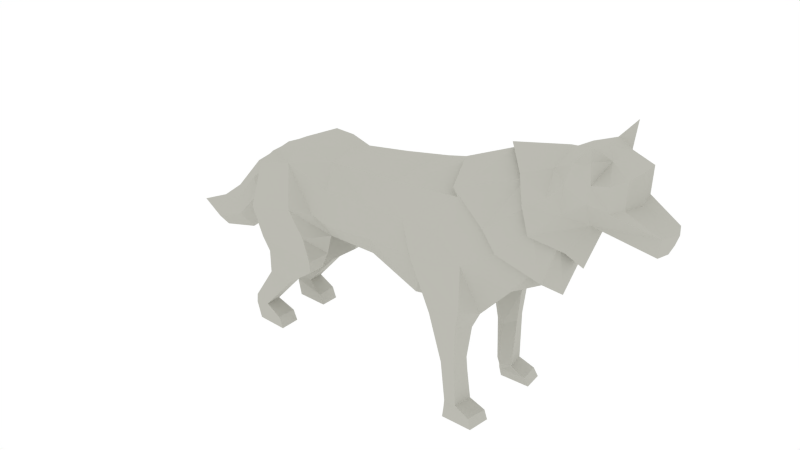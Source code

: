 # Source: Wolf.blend  (saved by Blender 2.76.0; exported with 4.5.12 LTS)
import bpy
from mathutils import Matrix  # noqa: F401  (used for matrix-valued properties, if any)

bpy.ops.wm.read_factory_settings(use_empty=True)
scene = bpy.context.scene
scene.name = 'Scene'

# ---- collections
col_collection_1 = bpy.data.collections.new('Collection 1'); scene.collection.children.link(col_collection_1)

# ---- materials (node trees are filled in below, after node groups)
mat_wolf = bpy.data.materials.new('Wolf')
mat_wolf.alpha_threshold = 0.0
mat_wolf.roughness = 0.5

# ---- material node trees
mat_wolf.use_nodes = True; mat_wolf.node_tree.nodes.clear()
_N = mat_wolf.node_tree.nodes; _L = mat_wolf.node_tree.links
n0 = _N.new('ShaderNodeOutputMaterial'); n0.name = 'Material Output'; n0.location = (300, 300)
n1 = _N.new('ShaderNodeBsdfDiffuse'); n1.name = 'Diffuse BSDF'; n1.location = (10, 300)
n1.inputs[0].default_value = (0.4969, 0.4936, 0.4452, 1.0)
_L.new(n1.outputs[0], n0.inputs[0])
n0.is_active_output = True

# ---- world
world_world = bpy.data.worlds.new('World'); scene.world = world_world
world_world.color = (1.0, 1.0, 1.0)
world_world.use_sun_shadow = False
world_world.sun_shadow_jitter_overblur = 0.0
world_world.cycles.sampling_method = 'MANUAL'
world_world.cycles.sample_map_resolution = 256

# ---- meshes
me_cylinder = bpy.data.meshes.new('Cylinder')
me_cylinder.from_pydata([(0.5904, 0.5183, 0.5283), (0.444, 0.2852, -1.204), (0.8347, -0.1774, 0.5994), (0.7213, -0.04453, -1.021), (0.8121, -0.6507, 0.4667), (0.6771, -0.568, -1.049), (0.5773, -1.047, 0.1619), (0.4048, -0.8888, -1.173), (0.4679, 0.49, 1.164), (0.9473, -0.217, 0.7176), (0.7734, -1.253, 1.337), (0.8388, -0.6895, 1.042), (0.8738, -0.3406, 1.478), (0.471, 0.01124, 2.028), (0.5463, -1.691, 2.205), (0.7024, -1.108, 2.416), (0.4691, -0.4583, 2.405), (0.7602, -0.6605, 1.976), (0.7904, -0.936, 1.797), (0.7114, -1.416, 2.36), (0.4564, -0.9301, 2.688), (0.3651, -0.7143, -2.435), (0.7041, -0.6598, -2.349), (0.7254, -0.1325, -1.311), (0.7041, -0.8175, -1.765), (0.4089, -0.9924, -1.832), (0.4277, -0.02677, -2.447), (0.6812, -0.06453, -2.465), (0.4997, 0.3266, -2.233), (0.9325, -0.03281, -2.341), (0.274, 0.5196, -1.732), (0.3525, 0.7778, -2.25), (0.9325, -0.2014, -1.578), (0.7175, 0.789, -2.251), (0.8655, 0.4686, -2.224), (0.3379, 0.6919, -1.392), (0.8136, 0.274, -1.429), (0.7238, 0.6981, -1.404), (0.347, 1.265, -2.386), (0.5881, 1.26, -2.386), (0.3778, 1.303, -1.966), (0.6087, 1.298, -1.973), (0.3644, 1.773, -2.721), (0.6128, 1.782, -2.716), (0.3621, 1.871, -2.486), (0.6164, 1.874, -2.487), (0.3182, 1.914, -2.723), (0.6164, 1.923, -2.726), (0.3057, 2.029, -2.224), (0.6239, 2.022, -2.229), (0.3182, 2.189, -2.664), (0.6164, 2.186, -2.647), (0.3057, 2.192, -2.153), (0.6239, 2.203, -2.162), (0.3752, 0.9432, -1.479), (0.6311, 0.9454, -1.489), (0.5354, 0.6134, 1.057), (0.8496, 0.5766, 0.9665), (0.5865, 0.7095, 1.501), (0.8717, 0.6347, 1.425), (0.5513, 1.326, 1.227), (0.8137, 1.306, 1.157), (0.6091, 1.203, 1.443), (0.8236, 1.199, 1.385), (0.7639, 0.1021, 0.74), (0.6514, 1.32, 1.08), (0.6792, 0.5458, 0.8989), (0.5945, 1.952, 1.142), (0.7801, 1.94, 1.205), (0.5039, 1.936, 1.451), (0.7942, 1.94, 1.401), (0.464, 1.95, 1.267), (0.625, 2.034, 1.153), (0.8131, 2.035, 1.22), (0.493, 2.037, 1.697), (0.8142, 2.037, 1.649), (0.4802, 2.034, 1.285), (0.6405, 2.161, 1.155), (0.8432, 2.178, 1.221), (0.5086, 2.166, 1.758), (0.8443, 2.18, 1.71), (0.4958, 2.163, 1.286), (0.8721, 0.3688, 1.469), (0.5413, 0.488, 1.593), (0.5012, 0.5293, 1.083), (0.4874, 0.2599, -0.3451), (0.7195, -0.111, -0.2109), (0.6907, -0.6094, -0.291), (0.4652, -0.9678, -0.5056), (0.5894, -1.746, 2.133), (0.7855, -1.054, 2.419), (0.7969, -1.442, 2.316), (0.4765, -0.8165, 2.773), (0.3916, -1.865, 2.499), (0.5686, -1.347, 2.719), (0.6742, -1.583, 2.584), (0.2396, -1.167, 2.965), (0.83, -0.6688, 1.982), (0.7754, -1.374, 1.269), (0.4878, -0.2637, 2.476), (0.8642, -0.9789, 1.798), (0.5231, -2.057, 2.824), (0.5952, -1.774, 2.758), (0.3107, -2.166, 2.963), (0.5016, -1.824, 3.066), (0.2191, -1.021, 3.877), (0.2371, -1.291, 3.915), (0.3114, -1.539, 3.439), (0.3114, -1.929, 3.458), (0.2308, -2.081, 3.181), (0.4257, -1.502, 3.304), (0.462, -1.865, 3.292), (0.5477, -1.606, 3.054), (0.4791, -2.107, 3.036), (0.555, -2.344, 3.072), (0.267, -0.5869, -2.447), (0.1262, -0.7229, -2.446), (0.1643, -0.1993, -2.461), (0.2866, -0.4051, -2.474), (0.1652, -0.336, -2.977), (0.3767, -0.1555, -2.882), (0.2225, 0.3673, -2.625), (0.4061, 0.1035, -2.787), (0.1962, 0.2037, -3.421), (0.3304, 0.3748, -3.351), (0.1908, 0.8687, -3.166), (0.3571, 0.6166, -3.289), (0.09559, 0.6488, -4.015), (0.2174, 0.7577, -3.971), (0.1285, 1.072, -3.853), (0.2343, 0.9116, -3.931), (0.1934, 0.08399, -2.543), (0.1457, -0.5294, -2.712), (0.3219, -0.3712, -2.665), (0.3464, -0.1508, -2.63), (0.5813, 1.444, 1.445), (0.8158, 1.442, 1.389), (0.0, 0.5545, 0.5283), (0.0, 0.3474, -1.079), (-0.5904, 0.5183, 0.5283), (-0.444, 0.2852, -1.204), (-0.8347, -0.1774, 0.5994), (-0.7213, -0.04453, -1.021), (-0.8121, -0.6507, 0.4667), (-0.6771, -0.568, -1.049), (-0.5773, -1.047, 0.1619), (-0.4048, -0.8888, -1.173), (0.0, -1.117, 0.1674), (0.0, -0.9684, -1.175), (0.0, 0.5903, 1.199), (-0.4679, 0.49, 1.164), (-0.9473, -0.217, 0.7176), (0.0, -1.372, 0.937), (-0.7734, -1.253, 1.337), (-0.8388, -0.6895, 1.042), (-0.8738, -0.3406, 1.478), (0.0, 0.06098, 2.197), (-0.471, 0.01124, 2.028), (-0.5463, -1.691, 2.205), (0.0, -1.791, 1.696), (-0.7024, -1.108, 2.416), (0.0, -0.2439, 2.459), (-0.4691, -0.4583, 2.405), (-0.7602, -0.6605, 1.976), (-0.7904, -0.936, 1.797), (-0.7114, -1.416, 2.36), (0.0, -0.6725, 2.677), (-0.4564, -0.9301, 2.688), (-0.3651, -0.7143, -2.435), (-0.7041, -0.6598, -2.349), (-0.7254, -0.1325, -1.311), (-0.7041, -0.8175, -1.765), (-0.4089, -0.9924, -1.832), (0.0, -1.032, -1.815), (0.0, -0.7371, -2.465), (-0.4277, -0.02677, -2.447), (-0.6812, -0.06453, -2.465), (0.0, -0.2049, -2.484), (-0.4997, 0.3266, -2.233), (-0.9325, -0.03281, -2.341), (0.0, 0.2399, -2.302), (0.0, 0.5684, -1.721), (-0.274, 0.5196, -1.732), (-0.3525, 0.7778, -2.25), (-0.9325, -0.2014, -1.578), (-0.7175, 0.789, -2.251), (-0.8655, 0.4686, -2.224), (-0.3379, 0.6919, -1.392), (-0.8136, 0.274, -1.429), (-0.7238, 0.6981, -1.404), (-0.347, 1.265, -2.386), (-0.5881, 1.26, -2.386), (-0.3778, 1.303, -1.966), (-0.6087, 1.298, -1.973), (-0.3644, 1.773, -2.721), (-0.6128, 1.782, -2.716), (-0.3621, 1.871, -2.486), (-0.6164, 1.874, -2.487), (-0.3182, 1.914, -2.723), (-0.6164, 1.923, -2.726), (-0.3057, 2.029, -2.224), (-0.6239, 2.022, -2.229), (-0.3182, 2.189, -2.664), (-0.6164, 2.186, -2.647), (-0.3057, 2.192, -2.153), (-0.6239, 2.203, -2.162), (-0.3752, 0.9432, -1.479), (-0.6311, 0.9454, -1.489), (-0.5354, 0.6134, 1.057), (-0.8496, 0.5766, 0.9665), (-0.5865, 0.7095, 1.501), (-0.8717, 0.6347, 1.425), (-0.5513, 1.326, 1.227), (-0.8137, 1.306, 1.157), (-0.6091, 1.203, 1.443), (-0.8236, 1.199, 1.385), (-0.7639, 0.1021, 0.74), (-0.6514, 1.32, 1.08), (-0.6792, 0.5458, 0.8989), (-0.5945, 1.952, 1.142), (-0.7801, 1.94, 1.205), (-0.5039, 1.936, 1.451), (-0.7942, 1.94, 1.401), (-0.464, 1.95, 1.267), (-0.625, 2.034, 1.153), (-0.8131, 2.035, 1.22), (-0.493, 2.037, 1.697), (-0.8142, 2.037, 1.649), (-0.4802, 2.034, 1.285), (-0.6405, 2.161, 1.155), (-0.8432, 2.178, 1.221), (-0.5086, 2.166, 1.758), (-0.8443, 2.18, 1.71), (-0.4958, 2.163, 1.286), (-0.8721, 0.3688, 1.469), (-0.5413, 0.488, 1.593), (-0.5012, 0.5293, 1.083), (0.0, 0.3925, -0.2825), (-0.4874, 0.2599, -0.3451), (-0.7195, -0.111, -0.2109), (-0.6907, -0.6094, -0.291), (-0.4652, -0.9678, -0.5056), (0.0, -1.042, -0.5039), (-0.5894, -1.746, 2.133), (0.0, -1.841, 1.617), (-0.7855, -1.054, 2.419), (-0.7969, -1.442, 2.316), (0.0, -0.3994, 2.786), (-0.4765, -0.8165, 2.773), (-0.3916, -1.865, 2.499), (0.0, -1.985, 2.476), (-0.5686, -1.347, 2.719), (-0.6742, -1.583, 2.584), (0.0, -1.087, 3.036), (-0.2396, -1.167, 2.965), (0.0, 0.08992, 2.518), (-0.83, -0.6688, 1.982), (-0.7754, -1.374, 1.269), (-0.4878, -0.2637, 2.476), (-0.8642, -0.9789, 1.798), (0.0, -1.429, 0.8867), (-0.5231, -2.057, 2.824), (0.0, -2.161, 2.774), (-0.5952, -1.774, 2.758), (-0.3107, -2.166, 2.963), (0.0, -2.173, 2.972), (-0.5016, -1.824, 3.066), (0.0, -0.999, 3.907), (-0.2191, -1.021, 3.877), (0.0, -1.291, 4.023), (-0.2371, -1.291, 3.915), (0.0, -1.523, 3.519), (-0.3114, -1.539, 3.439), (0.0, -1.974, 3.515), (-0.3114, -1.929, 3.458), (0.0, -2.111, 3.289), (-0.2308, -2.081, 3.181), (-0.4257, -1.502, 3.304), (-0.462, -1.865, 3.292), (-0.5477, -1.606, 3.054), (-0.4791, -2.107, 3.036), (-0.555, -2.344, 3.072), (-0.267, -0.5869, -2.447), (-0.1262, -0.7229, -2.446), (-0.1643, -0.1993, -2.461), (-0.2866, -0.4051, -2.474), (0.0, -0.3418, -2.984), (0.0, 0.376, -2.659), (-0.1652, -0.336, -2.977), (-0.3767, -0.1555, -2.882), (-0.2225, 0.3673, -2.625), (-0.4061, 0.1035, -2.787), (0.0, 0.1954, -3.418), (0.0, 0.8735, -3.198), (-0.1962, 0.2037, -3.421), (-0.3304, 0.3748, -3.351), (-0.1908, 0.8687, -3.166), (-0.3571, 0.6166, -3.289), (0.0, 0.6435, -4.034), (0.0, 1.075, -3.873), (-0.09559, 0.6488, -4.015), (-0.2174, 0.7577, -3.971), (-0.1285, 1.072, -3.853), (-0.2343, 0.9116, -3.931), (0.0, 0.8664, -4.537), (-0.1934, 0.08399, -2.543), (0.0, -0.5395, -2.724), (-0.1457, -0.5294, -2.712), (-0.3219, -0.3712, -2.665), (-0.3464, -0.1508, -2.63), (0.0, 0.08555, -2.572), (-0.5813, 1.444, 1.445), (-0.8158, 1.442, 1.389)], [], [(237, 85, 1, 138), (85, 86, 3, 1), (86, 87, 5, 3), (87, 88, 7, 5), (88, 242, 148, 7), (4, 11, 10, 6), (148, 173, 25, 7), (4, 2, 9), (149, 156, 13, 8), (137, 149, 8, 0), (9, 12, 11, 4), (6, 10, 152, 147), (97, 15, 19, 100), (13, 16, 17, 12), (156, 161, 16, 13), (12, 17, 18, 11), (11, 18, 10), (0, 8, 64, 2), (22, 21, 115, 118, 26, 27), (24, 25, 21, 22), (5, 24, 23, 3), (7, 25, 24, 5), (132, 306, 286, 119), (1, 30, 181, 138), (3, 23, 1), (28, 31, 33, 34), (26, 117, 177, 180, 28), (30, 28, 180, 181), (27, 26, 28), (22, 29, 32, 24), (27, 28, 34, 29), (32, 36, 1, 23), (29, 34, 36, 32), (27, 29, 22), (24, 32, 23), (36, 37, 35, 1), (34, 33, 37, 36), (40, 44, 42, 38), (55, 41, 40, 54), (31, 38, 39, 33), (39, 43, 45, 41), (38, 42, 43, 39), (44, 48, 46, 42), (41, 45, 44, 40), (46, 48, 52, 50), (45, 49, 48, 44), (43, 47, 49, 45), (42, 46, 47, 43), (47, 51, 53, 49), (46, 50, 51, 47), (49, 53, 52, 48), (50, 52, 53, 51), (30, 1, 35, 31, 28), (31, 35, 54), (31, 54, 40, 38), (37, 55, 54, 35), (33, 39, 41, 55), (33, 55, 37), (25, 173, 174, 116, 21), (57, 61, 63, 59), (82, 59, 58, 83), (83, 58, 56, 84), (59, 63, 62, 58), (58, 62, 60, 56), (66, 65, 61, 57), (2, 64, 9), (56, 60, 65, 66), (68, 73, 75, 70), (65, 67, 68, 61), (136, 70, 69, 135), (76, 81, 77, 72), (70, 75, 74, 69), (71, 76, 72, 67), (69, 74, 76, 71), (67, 72, 73, 68), (81, 79, 80, 78, 77), (74, 79, 81, 76), (72, 77, 78, 73), (73, 78, 80, 75), (75, 80, 79, 74), (13, 83, 84, 8), (12, 82, 83, 13), (57, 59, 82), (9, 57, 82, 12), (84, 56, 66), (8, 84, 66, 64), (64, 66, 57, 9), (6, 147, 242, 88), (4, 6, 88, 87), (2, 4, 87, 86), (0, 2, 86, 85), (137, 0, 85, 237), (98, 14, 159, 260), (99, 20, 15, 97), (255, 166, 20, 99), (100, 19, 14, 98), (19, 15, 90, 91), (20, 166, 247, 92), (14, 19, 91, 89), (15, 20, 92, 90), (159, 14, 89, 244), (244, 89, 93, 250), (90, 92, 96, 94), (91, 90, 94, 95), (89, 91, 95, 93), (92, 247, 253, 96), (18, 100, 98, 10), (161, 255, 99, 16), (16, 99, 97, 17), (10, 98, 260, 152), (17, 97, 100, 18), (250, 93, 101, 262), (93, 95, 102, 101), (262, 101, 103, 265), (109, 114, 113), (96, 253, 267, 105), (105, 267, 269, 106), (106, 269, 271, 107), (107, 271, 273, 108), (108, 273, 275, 109), (109, 275, 265, 103), (107, 108, 111, 110), (108, 109, 111), (110, 111, 104, 112), (107, 110, 106), (96, 105, 106, 110), (96, 110, 112, 94), (104, 102, 112), (94, 112, 102, 95), (104, 111, 109, 113), (101, 102, 104, 113), (103, 114, 109), (113, 114, 101), (101, 114, 103), (21, 116, 115), (118, 117, 26), (122, 120, 124, 126), (134, 133, 120, 122), (133, 132, 119, 120), (131, 134, 122, 121), (310, 131, 121, 287), (126, 124, 128, 130), (120, 119, 123, 124), (121, 122, 126, 125), (287, 121, 125, 293), (119, 286, 292, 123), (124, 123, 127, 128), (125, 126, 130, 129), (293, 125, 129, 299), (123, 292, 298, 127), (177, 117, 131, 310), (117, 118, 134, 131), (115, 116, 132, 133), (118, 115, 133, 134), (116, 174, 306, 132), (129, 130, 304), (299, 129, 304), (127, 298, 304), (130, 128, 304), (128, 127, 304), (63, 136, 135, 62), (62, 135, 60), (60, 71, 67, 65), (61, 68, 70, 136), (61, 136, 63), (135, 69, 71, 60), (237, 138, 140, 238), (238, 140, 142, 239), (239, 142, 144, 240), (240, 144, 146, 241), (241, 146, 148, 242), (143, 145, 153, 154), (148, 146, 172, 173), (143, 151, 141), (149, 150, 157, 156), (137, 139, 150, 149), (151, 143, 154, 155), (145, 147, 152, 153), (256, 259, 165, 160), (157, 155, 163, 162), (156, 157, 162, 161), (155, 154, 164, 163), (154, 153, 164), (139, 141, 216, 150), (169, 176, 175, 285, 282, 168), (171, 169, 168, 172), (144, 142, 170, 171), (146, 144, 171, 172), (307, 288, 286, 306), (140, 138, 181, 182), (142, 140, 170), (178, 186, 185, 183), (175, 178, 180, 177, 284), (182, 181, 180, 178), (176, 178, 175), (169, 171, 184, 179), (176, 179, 186, 178), (184, 170, 140, 188), (179, 184, 188, 186), (176, 169, 179), (171, 170, 184), (188, 140, 187, 189), (186, 188, 189, 185), (192, 190, 194, 196), (207, 206, 192, 193), (183, 185, 191, 190), (191, 193, 197, 195), (190, 191, 195, 194), (196, 194, 198, 200), (193, 192, 196, 197), (198, 202, 204, 200), (197, 196, 200, 201), (195, 197, 201, 199), (194, 195, 199, 198), (199, 201, 205, 203), (198, 199, 203, 202), (201, 200, 204, 205), (202, 203, 205, 204), (182, 178, 183, 187, 140), (183, 206, 187), (183, 190, 192, 206), (189, 187, 206, 207), (185, 207, 193, 191), (185, 189, 207), (172, 168, 283, 174, 173), (209, 211, 215, 213), (234, 235, 210, 211), (235, 236, 208, 210), (211, 210, 214, 215), (210, 208, 212, 214), (218, 209, 213, 217), (141, 151, 216), (208, 218, 217, 212), (220, 222, 227, 225), (217, 213, 220, 219), (312, 311, 221, 222), (228, 224, 229, 233), (222, 221, 226, 227), (223, 219, 224, 228), (221, 223, 228, 226), (219, 220, 225, 224), (233, 229, 230, 232, 231), (226, 228, 233, 231), (224, 225, 230, 229), (225, 227, 232, 230), (227, 226, 231, 232), (157, 150, 236, 235), (155, 157, 235, 234), (209, 234, 211), (151, 155, 234, 209), (236, 218, 208), (150, 216, 218, 236), (216, 151, 209, 218), (145, 241, 242, 147), (143, 240, 241, 145), (141, 239, 240, 143), (139, 238, 239, 141), (137, 237, 238, 139), (257, 260, 159, 158), (258, 256, 160, 167), (255, 258, 167, 166), (259, 257, 158, 165), (165, 246, 245, 160), (167, 248, 247, 166), (158, 243, 246, 165), (160, 245, 248, 167), (159, 244, 243, 158), (244, 250, 249, 243), (245, 251, 254, 248), (246, 252, 251, 245), (243, 249, 252, 246), (248, 254, 253, 247), (164, 153, 257, 259), (161, 162, 258, 255), (162, 163, 256, 258), (153, 152, 260, 257), (163, 164, 259, 256), (250, 262, 261, 249), (249, 261, 263, 252), (262, 265, 264, 261), (276, 280, 281), (254, 268, 267, 253), (268, 270, 269, 267), (270, 272, 271, 269), (272, 274, 273, 271), (274, 276, 275, 273), (276, 264, 265, 275), (272, 277, 278, 274), (274, 278, 276), (277, 279, 266, 278), (272, 270, 277), (254, 277, 270, 268), (254, 251, 279, 277), (266, 279, 263), (251, 252, 263, 279), (266, 280, 276, 278), (261, 280, 266, 263), (264, 276, 281), (280, 261, 281), (261, 264, 281), (168, 282, 283), (285, 175, 284), (291, 297, 295, 289), (309, 291, 289, 308), (308, 289, 288, 307), (305, 290, 291, 309), (310, 287, 290, 305), (297, 303, 301, 295), (289, 295, 294, 288), (290, 296, 297, 291), (287, 293, 296, 290), (288, 294, 292, 286), (295, 301, 300, 294), (296, 302, 303, 297), (293, 299, 302, 296), (294, 300, 298, 292), (177, 310, 305, 284), (284, 305, 309, 285), (282, 308, 307, 283), (285, 309, 308, 282), (283, 307, 306, 174), (302, 304, 303), (299, 304, 302), (300, 304, 298), (303, 304, 301), (301, 304, 300), (215, 214, 311, 312), (214, 212, 311), (212, 217, 219, 223), (213, 312, 222, 220), (213, 215, 312), (311, 212, 223, 221)])
me_cylinder.materials.append(mat_wolf)
me_cylinder.use_remesh_preserve_volume = False
me_cylinder.use_remesh_preserve_attributes = False
me_cylinder.use_mirror_vertex_groups = False
me_cylinder.update()
arm_armature = bpy.data.armatures.new('Armature')  # bones are not reproduced

# ---- objects
ob_wolfarmature = bpy.data.objects.new('WolfArmature', arm_armature)
ob_wolf = bpy.data.objects.new('Wolf', me_cylinder)

# ---- transforms, parenting, visibility, modifiers, constraints
ob_wolfarmature.location = (-0.4462, 0.3094, 0.0)
ob_wolfarmature.scale = (1.458, 1.458, 1.458)
ob_wolfarmature.show_in_front = True
ob_wolfarmature.lineart.crease_threshold = 0.0
ob_wolf.parent = ob_wolfarmature
ob_wolf.matrix_parent_inverse = Matrix(((0.686, 0.0, 0.0, 0.3061), (0.0, 0.686, 0.0, -0.2123), (0.0, 0.0, 0.686, 0.0), (0.0, 0.0, 0.0, 1.0)))
ob_wolf.location = (-0.2706, 0.3639, 2.554)
ob_wolf.rotation_euler = (-1.571, -2.22e-16, -1.571)
ob_wolf.scale = (1.166, 1.166, 1.166)
ob_wolf.lineart.crease_threshold = 0.0
_vg = ob_wolf.vertex_groups.new(name='Group')
_vg = ob_wolf.vertex_groups.new(name='Bone')
for _i, _w in zip([1, 3, 5, 6, 7, 21, 22, 23, 24, 25, 27, 29, 32, 35, 36, 85, 86, 87, 88, 115, 116, 138, 140, 142, 144, 145, 146, 147, 148, 168, 169, 170, 171, 172, 173, 174, 176, 179, 181, 184, 187, 188, 237, 238, 239, 240, 241, 242, 282, 283], [0.1923, 0.5296, 0.7245, 0.03564, 0.84, 0.0851, 0.1553, 0.271, 0.713, 0.8162, 0.008073, 0.03215, 0.1475, 0.0128, 0.06081, 0.0649, 0.06054, 0.1024, 0.1814, 0.01895, 0.05359, 0.4171, 0.1923, 0.489, 0.6811, 0.04251, 0.8118, 0.02981, 0.8626, 0.1014, 0.1643, 0.2542, 0.6729, 0.7855, 0.8699, 0.04921, 0.00668, 0.0257, 0.04772, 0.1298, 0.01622, 0.05516, 0.0667, 0.06896, 0.06725, 0.1095, 0.186, 0.1724, 0.04519, 0.06349]): _vg.add([_i], _w, 'REPLACE')
_vg = ob_wolf.vertex_groups.new(name='Bone.001')
for _i, _w in zip([0, 1, 2, 3, 4, 5, 6, 7, 8, 9, 10, 11, 12, 13, 17, 18, 23, 56, 57, 64, 66, 84, 85, 86, 87, 88, 97, 98, 100, 137, 138, 139, 140, 141, 142, 143, 144, 145, 146, 147, 148, 149, 150, 151, 152, 153, 154, 155, 156, 157, 158, 159, 163, 164, 170, 208, 209, 216, 218, 236, 237, 238, 239, 240, 241, 242, 244, 256, 257, 259, 260], [0.6627, 0.08666, 0.5989, 0.1647, 0.7808, 0.1367, 0.8179, 0.1006, 0.1319, 0.3912, 0.1645, 0.5281, 0.1115, 0.01682, 0.02733, 0.07045, 0.06763, 0.03005, 0.01826, 0.3143, 0.0526, 0.1008, 0.8292, 0.8471, 0.8349, 0.7766, 0.02104, 0.1482, 0.06065, 0.7521, 0.1549, 0.6472, 0.09119, 0.5626, 0.1768, 0.7481, 0.1536, 0.7984, 0.1137, 0.8144, 0.09968, 0.3431, 0.1342, 0.3693, 0.2494, 0.1644, 0.4964, 0.1067, 0.01319, 0.01976, 0.0005998, 0.06209, 0.03503, 0.07449, 0.07378, 0.03315, 0.01147, 0.2996, 0.04973, 0.104, 0.8464, 0.8101, 0.8184, 0.8099, 0.7625, 0.7876, 0.06007, 0.02933, 0.1492, 0.06522, 0.2369]): _vg.add([_i], _w, 'REPLACE')
_vg = ob_wolf.vertex_groups.new(name='Bone.002')
for _i, _w in zip([0, 2, 4, 6, 8, 9, 10, 11, 12, 13, 14, 15, 16, 17, 18, 19, 20, 64, 83, 84, 89, 90, 91, 92, 93, 94, 95, 96, 97, 98, 99, 100, 101, 102, 103, 104, 107, 108, 109, 110, 111, 112, 113, 114, 137, 139, 141, 143, 145, 147, 149, 150, 151, 152, 153, 154, 155, 156, 157, 158, 159, 160, 161, 162, 163, 164, 165, 166, 167, 216, 235, 236, 243, 244, 245, 246, 247, 248, 249, 250, 251, 252, 253, 254, 255, 256, 257, 258, 259, 260, 261, 262, 263, 264, 265, 266, 272, 273, 274, 275, 276, 277, 278, 279, 280, 281], [0.006439, 0.01904, 0.06412, 0.08086, 0.101, 0.05706, 0.6906, 0.22, 0.2041, 0.6831, 0.3868, 0.7337, 0.8066, 0.7725, 0.7448, 0.4845, 0.8112, 0.0002971, 0.09278, 0.01724, 0.3947, 0.7361, 0.48, 0.7114, 0.4622, 0.5864, 0.5685, 0.07637, 0.7963, 0.707, 0.7869, 0.7525, 0.3775, 0.4348, 0.2912, 0.2129, 0.02078, 0.09772, 0.1965, 0.0564, 0.1277, 0.2027, 0.3265, 0.362, 0.04323, 0.009333, 0.02722, 0.0716, 0.0864, 0.1087, 0.3104, 0.1019, 0.05965, 0.6505, 0.6752, 0.2268, 0.1999, 0.7497, 0.665, 0.3963, 0.6495, 0.7016, 0.6924, 0.7825, 0.739, 0.7153, 0.4859, 0.8011, 0.7762, 0.003385, 0.09448, 0.02263, 0.4022, 0.6424, 0.7001, 0.4782, 0.57, 0.6816, 0.4585, 0.4773, 0.543, 0.5413, 0.05602, 0.1022, 0.7454, 0.7613, 0.6931, 0.7667, 0.7241, 0.6528, 0.3737, 0.3868, 0.4247, 0.293, 0.2658, 0.2189, 0.04036, 0.09212, 0.1031, 0.1537, 0.1995, 0.07046, 0.1352, 0.2101, 0.3258, 0.3598]): _vg.add([_i], _w, 'REPLACE')
_vg = ob_wolf.vertex_groups.new(name='Bone.003')
for _i, _w in zip([10, 13, 14, 15, 16, 17, 18, 19, 20, 89, 90, 91, 92, 93, 94, 95, 96, 97, 98, 99, 100, 101, 102, 103, 104, 105, 106, 107, 108, 109, 110, 111, 112, 113, 114, 152, 153, 156, 157, 158, 159, 160, 161, 162, 163, 164, 165, 166, 167, 243, 244, 245, 246, 247, 248, 249, 250, 251, 252, 253, 254, 255, 256, 257, 258, 259, 260, 261, 262, 263, 264, 265, 266, 267, 268, 269, 270, 271, 272, 273, 274, 275, 276, 277, 278, 279, 280, 281], [0.06836, 0.000721, 0.5754, 0.2244, 0.08351, 0.04915, 0.07875, 0.4818, 0.1697, 0.5727, 0.2281, 0.4924, 0.2759, 0.5303, 0.4043, 0.4197, 0.9228, 0.05572, 0.08328, 0.1216, 0.1039, 0.6199, 0.5606, 0.7068, 0.7851, 0.9966, 0.998, 0.9642, 0.9015, 0.8021, 0.943, 0.8712, 0.7948, 0.6716, 0.6361, 0.05463, 0.07334, 0.0577, 0.007206, 0.5611, 0.2667, 0.2467, 0.189, 0.09464, 0.0619, 0.08881, 0.473, 0.1757, 0.1988, 0.5614, 0.2765, 0.2554, 0.488, 0.4152, 0.3016, 0.5324, 0.5152, 0.4441, 0.4434, 0.943, 0.8962, 0.153, 0.06964, 0.08739, 0.1336, 0.1134, 0.06601, 0.6229, 0.6102, 0.569, 0.7046, 0.7322, 0.7783, 0.9988, 0.9944, 0.9994, 0.9957, 0.9864, 0.9542, 0.9071, 0.8958, 0.8451, 0.7989, 0.9284, 0.8633, 0.7862, 0.6717, 0.6378]): _vg.add([_i], _w, 'REPLACE')
_vg = ob_wolf.vertex_groups.new(name='Bone.014')
for _i, _w in zip([0, 2, 4, 6, 8, 9, 10, 11, 12, 13, 15, 16, 17, 18, 56, 57, 58, 59, 60, 61, 62, 63, 64, 65, 66, 82, 83, 84, 85, 86, 97, 98, 99, 100, 135, 136, 137, 139, 149, 150, 156, 157, 161, 236, 255], [0.2577, 0.3452, 0.1278, 0.03352, 0.7116, 0.5342, 0.06818, 0.2225, 0.6651, 0.2319, 0.003331, 0.07376, 0.1328, 0.1015, 0.9011, 0.9453, 0.9804, 0.9836, 0.07618, 0.7079, 0.9033, 0.9205, 0.6404, 0.2043, 0.9205, 0.9554, 0.876, 0.8207, 0.00603, 0.04297, 0.1068, 0.05265, 0.05376, 0.07873, 0.03865, 0.1563, 0.08746, 0.002846, 0.1678, 0.02648, 0.07836, 0.00271, 0.04489, 0.005982, 0.03087]): _vg.add([_i], _w, 'REPLACE')
_vg = ob_wolf.vertex_groups.new(name='Bone.015')
for _i, _w in zip([56, 60, 61, 62, 63, 65, 67, 68, 69, 70, 71, 72, 73, 75, 76, 77, 78, 80, 81, 135, 136], [0.02464, 0.922, 0.2991, 0.09503, 0.07714, 0.7944, 0.9663, 0.8465, 0.1679, 0.3001, 0.7974, 0.9039, 0.7931, 0.00619, 0.2321, 0.5044, 0.5358, 0.00624, 0.1506, 0.9305, 0.7962]): _vg.add([_i], _w, 'REPLACE')
_vg = ob_wolf.vertex_groups.new(name='Bone.016')
for _i, _w in zip([67, 68, 69, 70, 71, 72, 73, 74, 75, 76, 77, 78, 79, 80, 81, 135, 136], [0.01229, 0.1417, 0.8315, 0.7026, 0.2013, 0.09542, 0.203, 0.9858, 0.9742, 0.7676, 0.4955, 0.4634, 1.0, 0.9728, 0.8493, 0.000311, 0.04472]): _vg.add([_i], _w, 'REPLACE')
_vg = ob_wolf.vertex_groups.new(name='Bone.017')
for _i, _w in zip([0, 8, 13, 84, 137, 139, 141, 143, 145, 149, 150, 151, 153, 154, 155, 156, 157, 160, 161, 162, 163, 164, 208, 209, 210, 211, 212, 213, 214, 215, 216, 217, 218, 234, 235, 236, 238, 239, 240, 245, 255, 256, 257, 258, 259, 311, 312], [0.001807, 0.02392, 0.001979, 0.003126, 0.08923, 0.2683, 0.3726, 0.1466, 0.05019, 0.1667, 0.7059, 0.5502, 0.07826, 0.2422, 0.6709, 0.08221, 0.2449, 0.01709, 0.05128, 0.08447, 0.1493, 0.1162, 0.8971, 0.9512, 0.977, 0.9899, 0.1059, 0.7471, 0.8774, 0.9514, 0.6517, 0.2187, 0.923, 0.9637, 0.8716, 0.8124, 0.01716, 0.05701, 0.006905, 0.006903, 0.03831, 0.1229, 0.06117, 0.06144, 0.09241, 0.05497, 0.1038]): _vg.add([_i], _w, 'REPLACE')
_vg = ob_wolf.vertex_groups.new(name='Bone.018')
for _i, _w in zip([208, 212, 213, 214, 215, 217, 219, 220, 221, 222, 223, 224, 225, 226, 228, 229, 230, 233, 311, 312], [0.02564, 0.891, 0.2624, 0.1201, 0.04565, 0.7804, 0.9496, 0.9098, 0.2028, 0.2631, 0.736, 0.893, 0.8635, 0.004425, 0.3107, 0.5076, 0.5491, 0.2117, 0.9132, 0.8639]): _vg.add([_i], _w, 'REPLACE')
_vg = ob_wolf.vertex_groups.new(name='Bone.019')
for _i, _w in zip([219, 220, 221, 222, 223, 224, 225, 226, 227, 228, 229, 230, 231, 232, 233, 311, 312], [0.04364, 0.08355, 0.7958, 0.7432, 0.2615, 0.1062, 0.135, 0.9726, 0.9943, 0.6884, 0.4923, 0.4506, 0.993, 0.9858, 0.7881, 0.01349, 0.01445]): _vg.add([_i], _w, 'REPLACE')
_vg = ob_wolf.vertex_groups.new(name='Bone.004')
for _i, _w in zip([21, 22, 24, 25, 26, 27, 28, 29, 32, 34, 115, 116, 117, 118, 119, 120, 121, 122, 131, 132, 133, 134, 168, 169, 171, 172, 173, 174, 175, 176, 177, 178, 179, 180, 184, 282, 283, 284, 285, 286, 287, 288, 289, 290, 291, 305, 306, 307, 308, 309, 310], [0.8728, 0.654, 0.1216, 0.1232, 0.4025, 0.2583, 0.05452, 0.149, 0.02161, 0.008245, 0.912, 0.9221, 0.8587, 0.873, 0.1375, 0.147, 0.03498, 0.08602, 0.187, 0.8586, 0.8135, 0.693, 0.8248, 0.6083, 0.1291, 0.134, 0.0959, 0.9224, 0.3609, 0.2254, 0.9365, 0.03354, 0.1279, 0.2494, 0.01383, 0.8562, 0.8994, 0.7852, 0.7891, 0.1255, 0.01208, 0.1385, 0.118, 0.02733, 0.0651, 0.1568, 0.8442, 0.8204, 0.6874, 0.2992, 0.1518]): _vg.add([_i], _w, 'REPLACE')
_vg = ob_wolf.vertex_groups.new(name='Bone.005')
for _i, _w in zip([117, 118, 119, 120, 121, 122, 123, 124, 125, 126, 131, 132, 133, 134, 175, 177, 282, 284, 285, 286, 287, 288, 289, 290, 291, 292, 293, 294, 295, 296, 297, 305, 306, 307, 308, 309, 310], [0.05596, 0.01845, 0.8091, 0.7875, 0.8518, 0.8147, 0.05895, 0.05627, 0.05466, 0.03366, 0.773, 0.1183, 0.1527, 0.2694, 0.03341, 0.01967, 0.03614, 0.0992, 0.07574, 0.8156, 0.8654, 0.7978, 0.7931, 0.8436, 0.8095, 0.05398, 0.04329, 0.071, 0.07605, 0.06107, 0.05789, 0.7895, 0.1318, 0.1466, 0.2555, 0.6397, 0.8163]): _vg.add([_i], _w, 'REPLACE')
_vg = ob_wolf.vertex_groups.new(name='Bone.006')
for _i, _w in zip([119, 120, 121, 122, 123, 124, 125, 126, 129, 130, 131, 286, 287, 288, 289, 290, 291, 292, 293, 294, 295, 296, 297, 299, 300, 301, 302, 303, 305, 309], [0.04642, 0.05939, 0.09744, 0.09249, 0.8998, 0.9022, 0.8838, 0.9031, 0.05453, 0.01096, 0.004098, 0.0533, 0.09478, 0.05583, 0.077, 0.1065, 0.113, 0.9028, 0.8751, 0.8799, 0.8676, 0.8704, 0.8699, 0.04276, 0.009149, 0.03431, 0.06163, 0.04035, 0.01865, 0.009149]): _vg.add([_i], _w, 'REPLACE')
_vg = ob_wolf.vertex_groups.new(name='Bone.007')
for _i, _w in zip([123, 124, 125, 126, 127, 128, 129, 130, 292, 293, 294, 295, 296, 297, 298, 299, 300, 301, 302, 303, 304], [0.01356, 0.02032, 0.0588, 0.05199, 0.9776, 0.974, 0.9422, 0.9678, 0.01969, 0.07602, 0.02784, 0.04805, 0.06549, 0.06829, 0.9854, 0.9507, 0.9679, 0.9545, 0.9343, 0.9516, 0.9979]): _vg.add([_i], _w, 'REPLACE')
_vg = ob_wolf.vertex_groups.new(name='Bone.008')
for _i, _w in zip([1, 28, 30, 35, 138, 140, 142, 144, 146, 168, 169, 170, 171, 172, 175, 176, 178, 179, 180, 181, 182, 183, 184, 185, 186, 187, 188, 189, 190, 191, 192, 206, 207, 238, 239, 240, 282, 284, 285, 308], [0.05006, 0.006472, 0.07169, 0.002655, 0.2015, 0.6412, 0.2984, 0.1375, 0.04146, 0.04293, 0.206, 0.6372, 0.168, 0.05616, 0.5596, 0.7075, 0.8762, 0.8104, 0.2456, 0.4223, 0.8347, 0.8491, 0.8123, 0.8638, 0.9283, 0.8649, 0.8954, 0.9102, 0.05219, 0.04809, 0.02196, 0.8326, 0.8372, 0.06399, 0.02724, 0.004613, 0.04362, 0.09604, 0.1024, 0.009797]): _vg.add([_i], _w, 'REPLACE')
_vg = ob_wolf.vertex_groups.new(name='Bone.009')
for _i, _w in zip([183, 185, 186, 187, 189, 190, 191, 192, 193, 194, 195, 196, 197, 198, 199, 200, 201, 202, 203, 204, 205, 206, 207], [0.131, 0.1246, 0.006067, 0.03965, 0.0518, 0.9464, 0.951, 0.9619, 0.9778, 0.9997, 1.149, 0.941, 0.9251, 0.9467, 0.9561, 0.2001, 0.1313, 0.5298, 0.5168, 0.0681, 0.005209, 0.135, 0.1427]): _vg.add([_i], _w, 'REPLACE')
_vg = ob_wolf.vertex_groups.new(name='Bone.010')
for _i, _w in zip([196, 197, 198, 199, 200, 201, 202, 203, 204, 205], [0.05787, 0.07426, 0.05244, 0.03689, 0.7997, 0.8687, 0.4701, 0.4831, 0.9319, 0.9724]): _vg.add([_i], _w, 'REPLACE')
_vg = ob_wolf.vertex_groups.new(name='Bone.011')
for _i, _w in zip([1, 3, 5, 7, 21, 22, 23, 24, 25, 26, 27, 28, 29, 30, 31, 32, 33, 34, 35, 36, 37, 38, 39, 41, 54, 55, 85, 86, 115, 117, 118, 138, 140, 178, 180, 181, 182, 187], [0.6548, 0.2767, 0.1173, 0.0201, 0.007092, 0.1781, 0.6291, 0.1424, 0.0335, 0.5445, 0.6875, 0.8909, 0.7902, 0.8804, 0.8527, 0.792, 0.8501, 0.9172, 0.882, 0.8892, 0.9102, 0.03888, 0.05063, 0.02123, 0.84, 0.8394, 0.05726, 0.01229, 0.005965, 0.06841, 0.0724, 0.2097, 0.05699, 0.05409, 0.4745, 0.4697, 0.1048, 0.024]): _vg.add([_i], _w, 'REPLACE')
_vg = ob_wolf.vertex_groups.new(name='Bone.012')
for _i, _w in zip([31, 33, 34, 35, 37, 38, 39, 40, 41, 42, 43, 44, 45, 46, 47, 48, 49, 50, 51, 52, 53, 54, 55], [0.1319, 0.1369, 0.01784, 0.03473, 0.05242, 0.9541, 0.9462, 0.9759, 0.9631, 0.9974, 1.091, 0.9697, 0.8649, 0.955, 0.8947, 0.143, 0.1987, 0.5017, 0.2241, 0.02219, 0.01047, 0.133, 0.1419]): _vg.add([_i], _w, 'REPLACE')
_vg = ob_wolf.vertex_groups.new(name='Bone.013')
for _i, _w in zip([44, 45, 46, 47, 48, 49, 50, 51, 52, 53], [0.009777, 0.1337, 0.03906, 0.1047, 0.857, 0.8012, 0.4982, 0.7758, 0.9639, 0.9697]): _vg.add([_i], _w, 'REPLACE')
_m = ob_wolf.modifiers.new('Armature', 'ARMATURE')
_m.object = ob_wolfarmature

# ---- collection membership
col_collection_1.objects.link(ob_wolfarmature)
col_collection_1.objects.link(ob_wolf)

# ---- scene / render settings (as saved in the file)
scene.frame_start = 1; scene.frame_end = 40; scene.frame_set(31)
scene.render.engine = 'CYCLES'
scene.render.resolution_percentage = 50
scene.render.dither_intensity = 0.0
scene.cycles.use_denoising = False
scene.cycles.samples = 10
scene.cycles.sampling_pattern = 'TABULATED_SOBOL'
scene.cycles.light_sampling_threshold = 0.0
scene.cycles.use_adaptive_sampling = False
scene.cycles.use_light_tree = False
scene.cycles.blur_glossy = 0.0
scene.cycles.pixel_filter_type = 'GAUSSIAN'
scene.cycles.sample_clamp_indirect = 0.0
scene.view_settings.view_transform = 'Standard'
bpy.context.view_layer.update()

# ---- added for rendering (the .blend has no active camera): camera
cam_auto = bpy.data.cameras.new('AutoCamera')
cam_auto.lens = 50.0
cam_auto.sensor_width = 36.0
cam_auto.clip_end = 1000.0
ob_auto_camera = bpy.data.objects.new('AutoCamera', cam_auto)
scene.collection.objects.link(ob_auto_camera)
ob_auto_camera.location = (10.0929, -12.4243, 11.113)
ob_auto_camera.rotation_euler = (1.09748, -7.21219e-08, 0.694738)
scene.camera = ob_auto_camera
bpy.context.view_layer.update()
